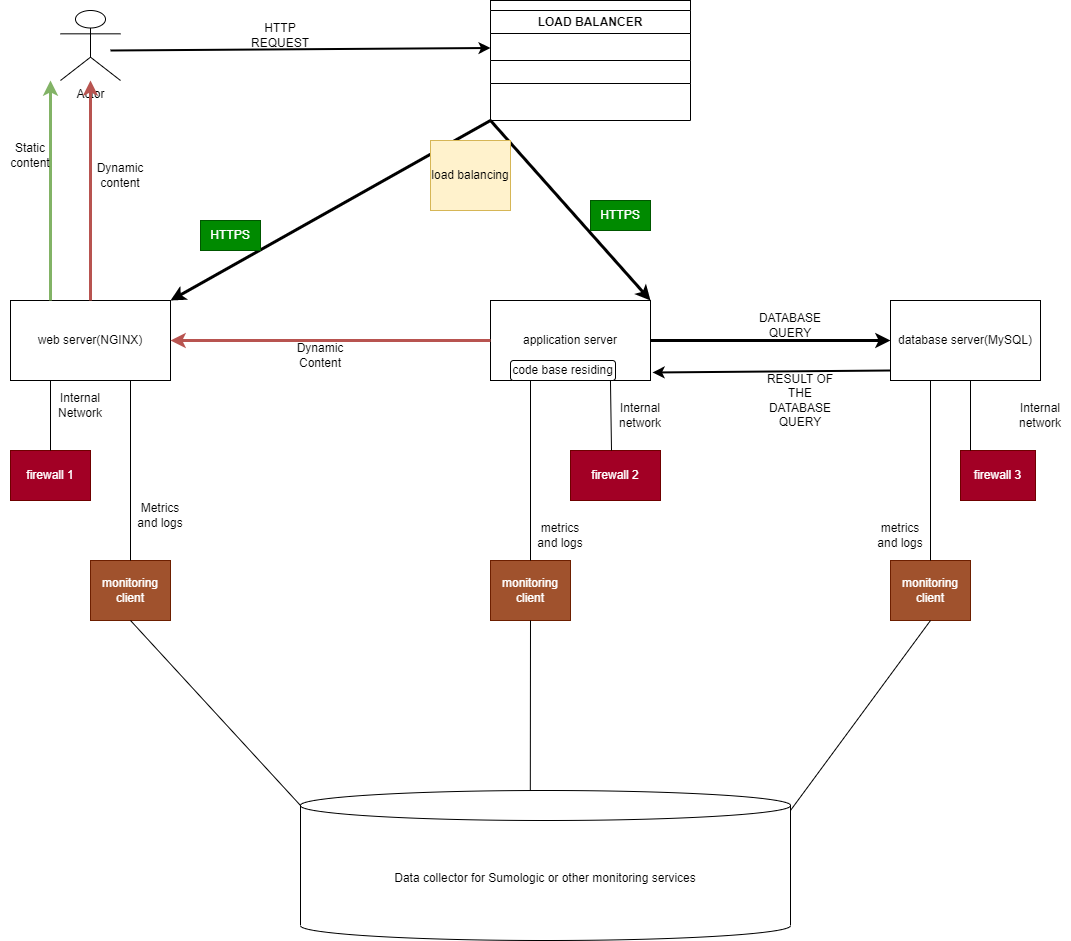

The diagram above was exported from draw.io. Its source (the exported page's mxGraphModel, read from the mxfile embedded in the PNG):
<mxGraphModel dx="1120" dy="464" grid="1" gridSize="10" guides="1" tooltips="1" connect="1" arrows="1" fold="1" page="1" pageScale="1" pageWidth="3300" pageHeight="4681" math="0" shadow="0">
  <root>
    <mxCell id="0" />
    <mxCell id="1" parent="0" />
    <mxCell id="zjzxy72m5q2F71fYmqoI-3" value="application server" style="rounded=0;whiteSpace=wrap;html=1;" parent="1" vertex="1">
      <mxGeometry x="560" y="320" width="160" height="80" as="geometry" />
    </mxCell>
    <mxCell id="zjzxy72m5q2F71fYmqoI-4" value="database server(MySQL)" style="rounded=0;whiteSpace=wrap;html=1;" parent="1" vertex="1">
      <mxGeometry x="960" y="320" width="150" height="80" as="geometry" />
    </mxCell>
    <mxCell id="zjzxy72m5q2F71fYmqoI-5" value="web server(NGINX)" style="rounded=0;whiteSpace=wrap;html=1;" parent="1" vertex="1">
      <mxGeometry x="80" y="320" width="160" height="80" as="geometry" />
    </mxCell>
    <mxCell id="zjzxy72m5q2F71fYmqoI-6" value="" style="rounded=0;whiteSpace=wrap;html=1;" parent="1" vertex="1">
      <mxGeometry x="560" y="20" width="200" height="60" as="geometry" />
    </mxCell>
    <mxCell id="zjzxy72m5q2F71fYmqoI-7" value="" style="endArrow=none;html=1;rounded=0;exitX=0;exitY=0.25;exitDx=0;exitDy=0;entryX=1;entryY=0.25;entryDx=0;entryDy=0;" parent="1" source="zjzxy72m5q2F71fYmqoI-6" target="zjzxy72m5q2F71fYmqoI-6" edge="1">
      <mxGeometry width="50" height="50" relative="1" as="geometry">
        <mxPoint x="600" y="40" as="sourcePoint" />
        <mxPoint x="690" y="40" as="targetPoint" />
      </mxGeometry>
    </mxCell>
    <mxCell id="zjzxy72m5q2F71fYmqoI-8" value="LOAD BALANCER" style="swimlane;whiteSpace=wrap;html=1;startSize=23;" parent="1" vertex="1">
      <mxGeometry x="560" y="30" width="200" height="50" as="geometry" />
    </mxCell>
    <mxCell id="zjzxy72m5q2F71fYmqoI-9" value="" style="swimlane;whiteSpace=wrap;html=1;" parent="1" vertex="1">
      <mxGeometry x="560" y="80" width="200" height="60" as="geometry" />
    </mxCell>
    <mxCell id="zjzxy72m5q2F71fYmqoI-10" value="Actor" style="shape=umlActor;verticalLabelPosition=bottom;verticalAlign=top;html=1;outlineConnect=0;" parent="1" vertex="1">
      <mxGeometry x="130" y="30" width="60" height="70" as="geometry" />
    </mxCell>
    <mxCell id="zjzxy72m5q2F71fYmqoI-11" value="" style="endArrow=classic;html=1;rounded=0;entryX=0;entryY=0.75;entryDx=0;entryDy=0;strokeWidth=2;" parent="1" target="zjzxy72m5q2F71fYmqoI-8" edge="1">
      <mxGeometry width="50" height="50" relative="1" as="geometry">
        <mxPoint x="180" y="70" as="sourcePoint" />
        <mxPoint x="230" y="25" as="targetPoint" />
      </mxGeometry>
    </mxCell>
    <mxCell id="zjzxy72m5q2F71fYmqoI-12" value="" style="endArrow=classic;html=1;rounded=0;entryX=1;entryY=0;entryDx=0;entryDy=0;exitX=0;exitY=1;exitDx=0;exitDy=0;strokeWidth=3;" parent="1" source="zjzxy72m5q2F71fYmqoI-9" target="zjzxy72m5q2F71fYmqoI-5" edge="1">
      <mxGeometry width="50" height="50" relative="1" as="geometry">
        <mxPoint x="550" y="260" as="sourcePoint" />
        <mxPoint x="600" y="210" as="targetPoint" />
      </mxGeometry>
    </mxCell>
    <mxCell id="zjzxy72m5q2F71fYmqoI-13" value="" style="endArrow=classic;html=1;rounded=0;entryX=1;entryY=0;entryDx=0;entryDy=0;strokeWidth=3;" parent="1" target="zjzxy72m5q2F71fYmqoI-3" edge="1">
      <mxGeometry width="50" height="50" relative="1" as="geometry">
        <mxPoint x="560" y="140" as="sourcePoint" />
        <mxPoint x="600" y="210" as="targetPoint" />
      </mxGeometry>
    </mxCell>
    <mxCell id="zjzxy72m5q2F71fYmqoI-14" value="" style="endArrow=classic;html=1;rounded=0;entryX=0;entryY=0.5;entryDx=0;entryDy=0;strokeWidth=3;" parent="1" target="zjzxy72m5q2F71fYmqoI-4" edge="1">
      <mxGeometry width="50" height="50" relative="1" as="geometry">
        <mxPoint x="720" y="360" as="sourcePoint" />
        <mxPoint x="770" y="310" as="targetPoint" />
      </mxGeometry>
    </mxCell>
    <mxCell id="zjzxy72m5q2F71fYmqoI-15" value="HTTP REQUEST" style="text;html=1;strokeColor=none;fillColor=none;align=center;verticalAlign=middle;whiteSpace=wrap;rounded=0;" parent="1" vertex="1">
      <mxGeometry x="320" y="40" width="60" height="30" as="geometry" />
    </mxCell>
    <mxCell id="zjzxy72m5q2F71fYmqoI-16" value="DATABASE QUERY" style="text;html=1;strokeColor=none;fillColor=none;align=center;verticalAlign=middle;whiteSpace=wrap;rounded=0;" parent="1" vertex="1">
      <mxGeometry x="830" y="330" width="60" height="30" as="geometry" />
    </mxCell>
    <mxCell id="zjzxy72m5q2F71fYmqoI-17" value="" style="endArrow=classic;html=1;rounded=0;strokeWidth=2;entryX=1.013;entryY=0.9;entryDx=0;entryDy=0;entryPerimeter=0;" parent="1" target="zjzxy72m5q2F71fYmqoI-3" edge="1">
      <mxGeometry width="50" height="50" relative="1" as="geometry">
        <mxPoint x="960" y="390" as="sourcePoint" />
        <mxPoint x="1010" y="340" as="targetPoint" />
      </mxGeometry>
    </mxCell>
    <mxCell id="zjzxy72m5q2F71fYmqoI-18" value="RESULT OF THE DATABASE QUERY" style="text;html=1;strokeColor=none;fillColor=none;align=center;verticalAlign=middle;whiteSpace=wrap;rounded=0;" parent="1" vertex="1">
      <mxGeometry x="830" y="390" width="80" height="60" as="geometry" />
    </mxCell>
    <mxCell id="zjzxy72m5q2F71fYmqoI-19" value="load balancing" style="text;html=1;strokeColor=#d6b656;fillColor=#fff2cc;align=center;verticalAlign=middle;whiteSpace=wrap;rounded=0;" parent="1" vertex="1">
      <mxGeometry x="500" y="160" width="80" height="70" as="geometry" />
    </mxCell>
    <mxCell id="zjzxy72m5q2F71fYmqoI-20" value="" style="endArrow=classic;html=1;rounded=0;strokeWidth=3;entryX=1;entryY=0.5;entryDx=0;entryDy=0;exitX=0;exitY=0.5;exitDx=0;exitDy=0;fillColor=#f8cecc;strokeColor=#b85450;" parent="1" source="zjzxy72m5q2F71fYmqoI-3" target="zjzxy72m5q2F71fYmqoI-5" edge="1">
      <mxGeometry width="50" height="50" relative="1" as="geometry">
        <mxPoint x="440" y="385" as="sourcePoint" />
        <mxPoint x="490" y="335" as="targetPoint" />
      </mxGeometry>
    </mxCell>
    <mxCell id="zjzxy72m5q2F71fYmqoI-21" value="" style="endArrow=classic;html=1;rounded=0;strokeWidth=3;fillColor=#f8cecc;strokeColor=#b85450;" parent="1" target="zjzxy72m5q2F71fYmqoI-10" edge="1">
      <mxGeometry width="50" height="50" relative="1" as="geometry">
        <mxPoint x="160" y="320" as="sourcePoint" />
        <mxPoint x="210" y="270" as="targetPoint" />
      </mxGeometry>
    </mxCell>
    <mxCell id="zjzxy72m5q2F71fYmqoI-22" value="Dynamic Content" style="text;html=1;strokeColor=none;fillColor=none;align=center;verticalAlign=middle;whiteSpace=wrap;rounded=0;" parent="1" vertex="1">
      <mxGeometry x="360" y="360" width="60" height="30" as="geometry" />
    </mxCell>
    <mxCell id="zjzxy72m5q2F71fYmqoI-23" value="Dynamic content" style="text;html=1;strokeColor=none;fillColor=none;align=center;verticalAlign=middle;whiteSpace=wrap;rounded=0;" parent="1" vertex="1">
      <mxGeometry x="160" y="180" width="60" height="30" as="geometry" />
    </mxCell>
    <mxCell id="zjzxy72m5q2F71fYmqoI-24" value="" style="endArrow=classic;html=1;rounded=0;strokeWidth=3;fillColor=#d5e8d4;strokeColor=#82b366;" parent="1" edge="1">
      <mxGeometry width="50" height="50" relative="1" as="geometry">
        <mxPoint x="120" y="320" as="sourcePoint" />
        <mxPoint x="120" y="100" as="targetPoint" />
      </mxGeometry>
    </mxCell>
    <mxCell id="zjzxy72m5q2F71fYmqoI-26" value="Static content" style="text;html=1;strokeColor=none;fillColor=none;align=center;verticalAlign=middle;whiteSpace=wrap;rounded=0;" parent="1" vertex="1">
      <mxGeometry x="70" y="160" width="60" height="30" as="geometry" />
    </mxCell>
    <mxCell id="zjzxy72m5q2F71fYmqoI-27" value="code base residing" style="rounded=1;whiteSpace=wrap;html=1;" parent="1" vertex="1">
      <mxGeometry x="580" y="380" width="105" height="20" as="geometry" />
    </mxCell>
    <mxCell id="IWyTJMgKrLv42DROfalZ-1" value="HTTPS" style="text;html=1;strokeColor=#005700;fillColor=#008a00;align=center;verticalAlign=middle;whiteSpace=wrap;rounded=0;fontColor=#ffffff;" vertex="1" parent="1">
      <mxGeometry x="270" y="240" width="60" height="30" as="geometry" />
    </mxCell>
    <mxCell id="IWyTJMgKrLv42DROfalZ-2" value="HTTPS" style="text;html=1;strokeColor=#005700;fillColor=#008a00;align=center;verticalAlign=middle;whiteSpace=wrap;rounded=0;fontColor=#ffffff;" vertex="1" parent="1">
      <mxGeometry x="660" y="220" width="60" height="30" as="geometry" />
    </mxCell>
    <mxCell id="IWyTJMgKrLv42DROfalZ-3" value="firewall 1" style="rounded=0;whiteSpace=wrap;html=1;fillColor=#a20025;fontColor=#ffffff;strokeColor=#6F0000;" vertex="1" parent="1">
      <mxGeometry x="80" y="470" width="80" height="50" as="geometry" />
    </mxCell>
    <mxCell id="IWyTJMgKrLv42DROfalZ-4" value="firewall 2" style="rounded=0;whiteSpace=wrap;html=1;fillColor=#a20025;fontColor=#ffffff;strokeColor=#6F0000;" vertex="1" parent="1">
      <mxGeometry x="640" y="470" width="90" height="50" as="geometry" />
    </mxCell>
    <mxCell id="IWyTJMgKrLv42DROfalZ-5" value="firewall 3" style="rounded=0;whiteSpace=wrap;html=1;fillColor=#a20025;fontColor=#ffffff;strokeColor=#6F0000;" vertex="1" parent="1">
      <mxGeometry x="1030" y="470" width="75" height="50" as="geometry" />
    </mxCell>
    <mxCell id="IWyTJMgKrLv42DROfalZ-6" value="" style="endArrow=none;html=1;rounded=0;exitX=0.5;exitY=0;exitDx=0;exitDy=0;entryX=0.25;entryY=1;entryDx=0;entryDy=0;" edge="1" parent="1" source="IWyTJMgKrLv42DROfalZ-3" target="zjzxy72m5q2F71fYmqoI-5">
      <mxGeometry width="50" height="50" relative="1" as="geometry">
        <mxPoint x="110" y="450" as="sourcePoint" />
        <mxPoint x="160" y="400" as="targetPoint" />
      </mxGeometry>
    </mxCell>
    <mxCell id="IWyTJMgKrLv42DROfalZ-7" value="" style="endArrow=none;html=1;rounded=0;entryX=0.952;entryY=1;entryDx=0;entryDy=0;entryPerimeter=0;" edge="1" parent="1" target="zjzxy72m5q2F71fYmqoI-27">
      <mxGeometry width="50" height="50" relative="1" as="geometry">
        <mxPoint x="681" y="470" as="sourcePoint" />
        <mxPoint x="681" y="410" as="targetPoint" />
      </mxGeometry>
    </mxCell>
    <mxCell id="IWyTJMgKrLv42DROfalZ-9" value="" style="endArrow=none;html=1;rounded=0;" edge="1" parent="1">
      <mxGeometry width="50" height="50" relative="1" as="geometry">
        <mxPoint x="1040" y="470" as="sourcePoint" />
        <mxPoint x="1040" y="400" as="targetPoint" />
      </mxGeometry>
    </mxCell>
    <mxCell id="IWyTJMgKrLv42DROfalZ-10" value="Internal Network" style="text;html=1;strokeColor=none;fillColor=none;align=center;verticalAlign=middle;whiteSpace=wrap;rounded=0;" vertex="1" parent="1">
      <mxGeometry x="120" y="410" width="60" height="30" as="geometry" />
    </mxCell>
    <mxCell id="IWyTJMgKrLv42DROfalZ-11" value="Internal network" style="text;html=1;strokeColor=none;fillColor=none;align=center;verticalAlign=middle;whiteSpace=wrap;rounded=0;" vertex="1" parent="1">
      <mxGeometry x="680" y="420" width="60" height="30" as="geometry" />
    </mxCell>
    <mxCell id="IWyTJMgKrLv42DROfalZ-12" value="Internal network" style="text;html=1;strokeColor=none;fillColor=none;align=center;verticalAlign=middle;whiteSpace=wrap;rounded=0;" vertex="1" parent="1">
      <mxGeometry x="1080" y="420" width="60" height="30" as="geometry" />
    </mxCell>
    <mxCell id="IWyTJMgKrLv42DROfalZ-13" value="monitoring client" style="rounded=0;whiteSpace=wrap;html=1;fillColor=#a0522d;fontColor=#ffffff;strokeColor=#6D1F00;" vertex="1" parent="1">
      <mxGeometry x="160" y="580" width="80" height="60" as="geometry" />
    </mxCell>
    <mxCell id="IWyTJMgKrLv42DROfalZ-14" value="monitoring client" style="rounded=0;whiteSpace=wrap;html=1;fillColor=#a0522d;fontColor=#ffffff;strokeColor=#6D1F00;" vertex="1" parent="1">
      <mxGeometry x="560" y="580" width="80" height="60" as="geometry" />
    </mxCell>
    <mxCell id="IWyTJMgKrLv42DROfalZ-15" value="monitoring client" style="rounded=0;whiteSpace=wrap;html=1;fillColor=#a0522d;fontColor=#ffffff;strokeColor=#6D1F00;" vertex="1" parent="1">
      <mxGeometry x="960" y="580" width="80" height="60" as="geometry" />
    </mxCell>
    <mxCell id="IWyTJMgKrLv42DROfalZ-16" value="" style="endArrow=none;html=1;rounded=0;exitX=0.5;exitY=0;exitDx=0;exitDy=0;" edge="1" parent="1" source="IWyTJMgKrLv42DROfalZ-14">
      <mxGeometry width="50" height="50" relative="1" as="geometry">
        <mxPoint x="600" y="570" as="sourcePoint" />
        <mxPoint x="600" y="400" as="targetPoint" />
      </mxGeometry>
    </mxCell>
    <mxCell id="IWyTJMgKrLv42DROfalZ-17" value="" style="endArrow=none;html=1;rounded=0;exitX=0.5;exitY=0;exitDx=0;exitDy=0;" edge="1" parent="1" source="IWyTJMgKrLv42DROfalZ-13">
      <mxGeometry width="50" height="50" relative="1" as="geometry">
        <mxPoint x="200" y="570" as="sourcePoint" />
        <mxPoint x="200" y="400" as="targetPoint" />
      </mxGeometry>
    </mxCell>
    <mxCell id="IWyTJMgKrLv42DROfalZ-18" value="" style="endArrow=none;html=1;rounded=0;exitX=0.5;exitY=0;exitDx=0;exitDy=0;" edge="1" parent="1" source="IWyTJMgKrLv42DROfalZ-15">
      <mxGeometry width="50" height="50" relative="1" as="geometry">
        <mxPoint x="950" y="450" as="sourcePoint" />
        <mxPoint x="1000" y="400" as="targetPoint" />
      </mxGeometry>
    </mxCell>
    <mxCell id="IWyTJMgKrLv42DROfalZ-20" value="Metrics and logs" style="text;html=1;strokeColor=none;fillColor=none;align=center;verticalAlign=middle;whiteSpace=wrap;rounded=0;" vertex="1" parent="1">
      <mxGeometry x="200" y="520" width="60" height="30" as="geometry" />
    </mxCell>
    <mxCell id="IWyTJMgKrLv42DROfalZ-21" value="metrics and logs" style="text;html=1;strokeColor=none;fillColor=none;align=center;verticalAlign=middle;whiteSpace=wrap;rounded=0;" vertex="1" parent="1">
      <mxGeometry x="600" y="540" width="60" height="30" as="geometry" />
    </mxCell>
    <mxCell id="IWyTJMgKrLv42DROfalZ-22" value="metrics and logs" style="text;html=1;strokeColor=none;fillColor=none;align=center;verticalAlign=middle;whiteSpace=wrap;rounded=0;" vertex="1" parent="1">
      <mxGeometry x="940" y="540" width="60" height="30" as="geometry" />
    </mxCell>
    <mxCell id="IWyTJMgKrLv42DROfalZ-23" value="Data collector for Sumologic or other monitoring services" style="shape=cylinder3;whiteSpace=wrap;html=1;boundedLbl=1;backgroundOutline=1;size=15;" vertex="1" parent="1">
      <mxGeometry x="370" y="810" width="490" height="150" as="geometry" />
    </mxCell>
    <mxCell id="IWyTJMgKrLv42DROfalZ-24" value="" style="endArrow=none;html=1;rounded=0;exitX=0.469;exitY=0;exitDx=0;exitDy=0;exitPerimeter=0;" edge="1" parent="1" source="IWyTJMgKrLv42DROfalZ-23">
      <mxGeometry width="50" height="50" relative="1" as="geometry">
        <mxPoint x="550" y="690" as="sourcePoint" />
        <mxPoint x="600" y="640" as="targetPoint" />
      </mxGeometry>
    </mxCell>
    <mxCell id="IWyTJMgKrLv42DROfalZ-25" value="" style="endArrow=none;html=1;rounded=0;exitX=0;exitY=0;exitDx=0;exitDy=15;exitPerimeter=0;" edge="1" parent="1" source="IWyTJMgKrLv42DROfalZ-23">
      <mxGeometry width="50" height="50" relative="1" as="geometry">
        <mxPoint x="150" y="690" as="sourcePoint" />
        <mxPoint x="200" y="640" as="targetPoint" />
      </mxGeometry>
    </mxCell>
    <mxCell id="IWyTJMgKrLv42DROfalZ-26" value="" style="endArrow=none;html=1;rounded=0;exitX=1;exitY=0.133;exitDx=0;exitDy=0;exitPerimeter=0;" edge="1" parent="1" source="IWyTJMgKrLv42DROfalZ-23">
      <mxGeometry width="50" height="50" relative="1" as="geometry">
        <mxPoint x="950" y="690" as="sourcePoint" />
        <mxPoint x="1000" y="640" as="targetPoint" />
      </mxGeometry>
    </mxCell>
  </root>
</mxGraphModel>